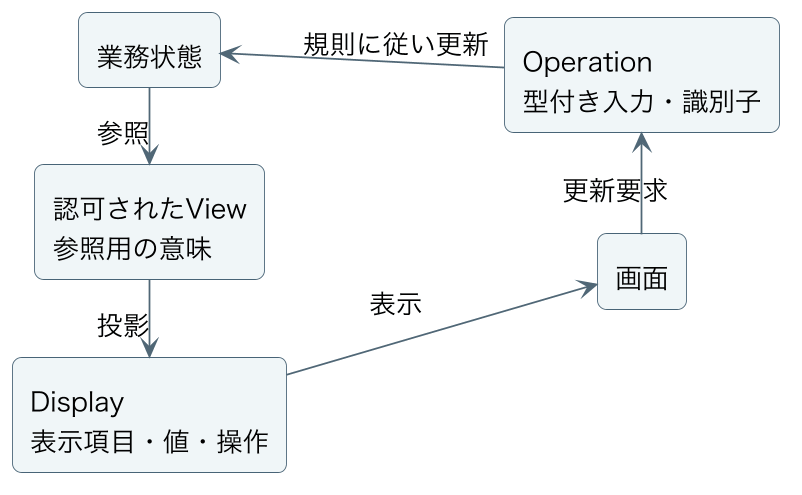

The diagram above was rendered by PlantUML. Its source (embedded in the PNG):
@startuml
skinparam backgroundColor #FFFFFF
skinparam defaultFontName Hiragino Sans
skinparam defaultFontSize 15
skinparam shadowing false
skinparam roundcorner 10
skinparam ArrowColor #506776
skinparam rectangleBorderColor #486477
skinparam rectangleBackgroundColor #F0F6F8
skinparam packageBorderColor #899DA9
skinparam packageBackgroundColor #FFFFFF
skinparam databaseBackgroundColor #F5F2E9
skinparam sequenceParticipantBackgroundColor #F0F6F8
skinparam sequenceLifeLineBorderColor #899DA9
skinparam sequenceMessageAlign center
skinparam noteBackgroundColor #FFF8E9
skinparam noteBorderColor #C5B88B
skinparam dpi 170
skinparam ranksep 15
skinparam nodesep 20
left to right direction
rectangle "業務状態" as state
rectangle "認可されたView\n参照用の意味" as view
rectangle "Display\n表示項目・値・操作" as display
rectangle "画面" as screen
rectangle "Operation\n型付き入力・識別子" as op
state -right-> view : 参照
view -right-> display : 投影
 display -down-> screen : 表示
screen -left-> op : 更新要求
op -up-> state : 規則に従い更新
@enduml